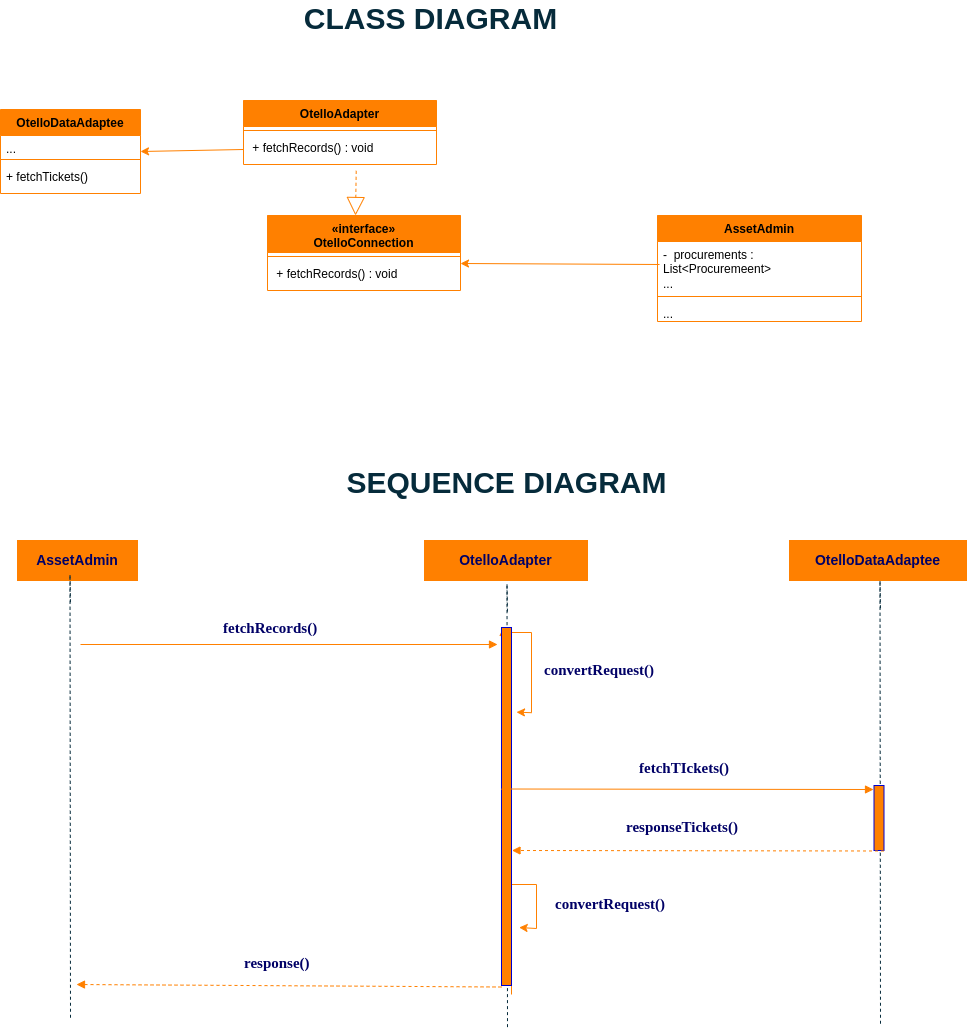

The diagram above was exported from draw.io. Its source (the exported page's mxGraphModel, read from the mxfile embedded in the PNG):
<mxGraphModel dx="1335" dy="656" grid="0" gridSize="10" guides="1" tooltips="1" connect="1" arrows="1" fold="1" page="1" pageScale="1" pageWidth="1700" pageHeight="1100" background="#FFFFFF" math="0" shadow="0">
  <root>
    <mxCell id="0" />
    <mxCell id="1" parent="0" />
    <mxCell id="0WRwnfU1kBB-oIm1ih0V-2" value="" style="endArrow=none;dashed=1;html=1;rounded=0;strokeColor=#062B3B;" edge="1" parent="1">
      <mxGeometry width="50" height="50" relative="1" as="geometry">
        <mxPoint x="912" y="1050.63" as="sourcePoint" />
        <mxPoint x="912" y="637.63" as="targetPoint" />
        <Array as="points">
          <mxPoint x="911.5" y="607.38" />
        </Array>
      </mxGeometry>
    </mxCell>
    <mxCell id="YW9otVwgswSUnW8WsxYn-1" value="&lt;font color=&quot;#000066&quot;&gt;&lt;span style=&quot;font-size: 14px;&quot;&gt;&lt;b&gt;AssetAdmin&lt;/b&gt;&lt;/span&gt;&lt;/font&gt;" style="rounded=0;whiteSpace=wrap;html=1;strokeColor=#FF8000;fillColor=#FF8000;" parent="1" vertex="1">
      <mxGeometry x="422" y="564" width="120" height="40" as="geometry" />
    </mxCell>
    <mxCell id="YW9otVwgswSUnW8WsxYn-3" value="" style="html=1;verticalAlign=bottom;endArrow=block;strokeColor=#FF8000;fontFamily=Tahoma;fontSize=10;fontColor=#000066;" parent="1" edge="1">
      <mxGeometry relative="1" as="geometry">
        <mxPoint x="485" y="668" as="sourcePoint" />
        <mxPoint x="902" y="668" as="targetPoint" />
        <mxPoint as="offset" />
      </mxGeometry>
    </mxCell>
    <mxCell id="YW9otVwgswSUnW8WsxYn-4" value="&lt;font color=&quot;#000066&quot;&gt;&lt;span style=&quot;font-size: 14px;&quot;&gt;&lt;b&gt;OtelloAdapter&lt;/b&gt;&lt;/span&gt;&lt;/font&gt;" style="rounded=0;whiteSpace=wrap;html=1;strokeColor=#FF8000;fillColor=#FF8000;" parent="1" vertex="1">
      <mxGeometry x="829" y="564" width="163" height="40" as="geometry" />
    </mxCell>
    <mxCell id="YW9otVwgswSUnW8WsxYn-12" value="&lt;font color=&quot;#000066&quot;&gt;&lt;span style=&quot;font-size: 14px;&quot;&gt;&lt;b&gt;OtelloDataAdaptee&lt;/b&gt;&lt;/span&gt;&lt;/font&gt;" style="rounded=0;whiteSpace=wrap;html=1;strokeColor=#FF8000;fillColor=#FF8000;" parent="1" vertex="1">
      <mxGeometry x="1194" y="564" width="177" height="40" as="geometry" />
    </mxCell>
    <mxCell id="YW9otVwgswSUnW8WsxYn-19" value="&lt;font color=&quot;#062b3b&quot; style=&quot;font-size: 30px;&quot;&gt;&lt;span&gt;CLASS DIAGRAM&lt;/span&gt;&lt;/font&gt;" style="text;strokeColor=none;align=center;fillColor=none;html=1;verticalAlign=middle;whiteSpace=wrap;rounded=0;fontStyle=1" parent="1" vertex="1">
      <mxGeometry x="636" y="27" width="399" height="30" as="geometry" />
    </mxCell>
    <mxCell id="YW9otVwgswSUnW8WsxYn-20" value="&lt;font color=&quot;#062b3b&quot;&gt;&lt;span style=&quot;font-size: 30px;&quot;&gt;&lt;b&gt;SEQUENCE DIAGRAM&lt;/b&gt;&lt;/span&gt;&lt;/font&gt;" style="text;strokeColor=none;align=center;fillColor=none;html=1;verticalAlign=middle;whiteSpace=wrap;rounded=0;" parent="1" vertex="1">
      <mxGeometry x="711.5" y="491" width="399" height="30" as="geometry" />
    </mxCell>
    <mxCell id="J6iz8EIK3DQqZ-VSCglq-13" value="" style="html=1;verticalAlign=bottom;endArrow=block;strokeColor=#FF8000;fontFamily=Tahoma;fontSize=10;fontColor=#000066;dashed=1;" parent="1" target="J6iz8EIK3DQqZ-VSCglq-14" edge="1">
      <mxGeometry x="0.0015" relative="1" as="geometry">
        <mxPoint x="908" y="683" as="sourcePoint" />
        <mxPoint x="674.5" y="683" as="targetPoint" />
        <mxPoint as="offset" />
      </mxGeometry>
    </mxCell>
    <mxCell id="0WRwnfU1kBB-oIm1ih0V-4" style="edgeStyle=orthogonalEdgeStyle;rounded=0;orthogonalLoop=1;jettySize=auto;html=1;curved=0;exitX=1;exitY=0;exitDx=0;exitDy=5;exitPerimeter=0;strokeColor=#FF8000;" edge="1" parent="1" source="J6iz8EIK3DQqZ-VSCglq-14">
      <mxGeometry relative="1" as="geometry">
        <mxPoint x="921" y="735.6666259765625" as="targetPoint" />
      </mxGeometry>
    </mxCell>
    <mxCell id="0WRwnfU1kBB-oIm1ih0V-8" style="edgeStyle=orthogonalEdgeStyle;rounded=0;orthogonalLoop=1;jettySize=auto;html=1;curved=0;exitX=1;exitY=1;exitDx=0;exitDy=-5;exitPerimeter=0;strokeColor=#FF8000;" edge="1" parent="1">
      <mxGeometry relative="1" as="geometry">
        <mxPoint x="923.6666870117188" y="950.9999694824219" as="targetPoint" />
        <mxPoint x="916" y="1018" as="sourcePoint" />
        <Array as="points">
          <mxPoint x="916" y="908" />
          <mxPoint x="941" y="908" />
          <mxPoint x="941" y="952" />
        </Array>
      </mxGeometry>
    </mxCell>
    <mxCell id="J6iz8EIK3DQqZ-VSCglq-14" value="" style="html=1;points=[[0,0,0,0,5],[0,1,0,0,-5],[1,0,0,0,5],[1,1,0,0,-5]];perimeter=orthogonalPerimeter;outlineConnect=0;targetShapes=umlLifeline;portConstraint=eastwest;newEdgeStyle={&quot;curved&quot;:0,&quot;rounded&quot;:0};strokeColor=#0000CC;fillColor=#FF8000;" parent="1" vertex="1">
      <mxGeometry x="906" y="651" width="10" height="358" as="geometry" />
    </mxCell>
    <mxCell id="J6iz8EIK3DQqZ-VSCglq-17" value="&lt;div style=&quot;text-align: center;&quot;&gt;&lt;font face=&quot;Tahoma&quot; color=&quot;#000066&quot;&gt;&lt;span style=&quot;font-size: 15px; background-color: rgb(255, 255, 255);&quot;&gt;&lt;b&gt;fetchRecords()&lt;/b&gt;&lt;/span&gt;&lt;/font&gt;&lt;/div&gt;" style="text;whiteSpace=wrap;html=1;" parent="1" vertex="1">
      <mxGeometry x="626" y="636" width="190.5" height="36" as="geometry" />
    </mxCell>
    <mxCell id="E61TxmANiJ6UPb0nI3NF-1" value="AssetAdmin" style="swimlane;fontStyle=1;align=center;verticalAlign=top;childLayout=stackLayout;horizontal=1;startSize=26;horizontalStack=0;resizeParent=1;resizeParentMax=0;resizeLast=0;collapsible=1;marginBottom=0;whiteSpace=wrap;html=1;fillColor=#ff8000;strokeColor=#ff8000;" parent="1" vertex="1">
      <mxGeometry x="1062" y="239" width="204" height="106" as="geometry" />
    </mxCell>
    <mxCell id="E61TxmANiJ6UPb0nI3NF-2" value="-&amp;nbsp; procurements : List&amp;lt;Procuremeent&amp;gt;&lt;br&gt;..." style="text;strokeColor=none;fillColor=none;align=left;verticalAlign=top;spacingLeft=4;spacingRight=4;overflow=hidden;rotatable=0;points=[[0,0.5],[1,0.5]];portConstraint=eastwest;whiteSpace=wrap;html=1;rounded=0;" parent="E61TxmANiJ6UPb0nI3NF-1" vertex="1">
      <mxGeometry y="26" width="204" height="51" as="geometry" />
    </mxCell>
    <mxCell id="E61TxmANiJ6UPb0nI3NF-3" value="" style="line;strokeWidth=1;fillColor=none;align=left;verticalAlign=middle;spacingTop=-1;spacingLeft=3;spacingRight=3;rotatable=0;labelPosition=right;points=[];portConstraint=eastwest;strokeColor=#ff8000;" parent="E61TxmANiJ6UPb0nI3NF-1" vertex="1">
      <mxGeometry y="77" width="204" height="8" as="geometry" />
    </mxCell>
    <mxCell id="E61TxmANiJ6UPb0nI3NF-4" value="..." style="text;strokeColor=none;fillColor=none;align=left;verticalAlign=top;spacingLeft=4;spacingRight=4;overflow=hidden;rotatable=0;points=[[0,0.5],[1,0.5]];portConstraint=eastwest;whiteSpace=wrap;html=1;rounded=0;" parent="E61TxmANiJ6UPb0nI3NF-1" vertex="1">
      <mxGeometry y="85" width="204" height="21" as="geometry" />
    </mxCell>
    <mxCell id="E61TxmANiJ6UPb0nI3NF-5" value="«interface»&lt;br style=&quot;border-color: var(--border-color);&quot;&gt;OtelloConnection" style="swimlane;fontStyle=1;align=center;verticalAlign=top;childLayout=stackLayout;horizontal=1;startSize=37;horizontalStack=0;resizeParent=1;resizeParentMax=0;resizeLast=0;collapsible=1;marginBottom=0;whiteSpace=wrap;html=1;fillColor=#ff8000;strokeColor=#ff8000;" parent="1" vertex="1">
      <mxGeometry x="672" y="239" width="193" height="75" as="geometry" />
    </mxCell>
    <mxCell id="E61TxmANiJ6UPb0nI3NF-6" value="" style="line;strokeWidth=1;fillColor=none;align=left;verticalAlign=middle;spacingTop=-1;spacingLeft=3;spacingRight=3;rotatable=0;labelPosition=right;points=[];portConstraint=eastwest;strokeColor=#ff8000;" parent="E61TxmANiJ6UPb0nI3NF-5" vertex="1">
      <mxGeometry y="37" width="193" height="8" as="geometry" />
    </mxCell>
    <mxCell id="E61TxmANiJ6UPb0nI3NF-7" value="&amp;nbsp;+ fetchRecords() : void" style="text;strokeColor=none;fillColor=none;align=left;verticalAlign=top;spacingLeft=4;spacingRight=4;overflow=hidden;rotatable=0;points=[[0,0.5],[1,0.5]];portConstraint=eastwest;whiteSpace=wrap;html=1;rounded=0;" parent="E61TxmANiJ6UPb0nI3NF-5" vertex="1">
      <mxGeometry y="45" width="193" height="30" as="geometry" />
    </mxCell>
    <mxCell id="E61TxmANiJ6UPb0nI3NF-8" value="OtelloAdapter" style="swimlane;fontStyle=1;align=center;verticalAlign=top;childLayout=stackLayout;horizontal=1;startSize=26;horizontalStack=0;resizeParent=1;resizeParentMax=0;resizeLast=0;collapsible=1;marginBottom=0;whiteSpace=wrap;html=1;fillColor=#ff8000;strokeColor=#ff8000;" parent="1" vertex="1">
      <mxGeometry x="648" y="124" width="193" height="64" as="geometry" />
    </mxCell>
    <mxCell id="E61TxmANiJ6UPb0nI3NF-9" value="" style="line;strokeWidth=1;fillColor=none;align=left;verticalAlign=middle;spacingTop=-1;spacingLeft=3;spacingRight=3;rotatable=0;labelPosition=right;points=[];portConstraint=eastwest;strokeColor=#ff8000;" parent="E61TxmANiJ6UPb0nI3NF-8" vertex="1">
      <mxGeometry y="26" width="193" height="8" as="geometry" />
    </mxCell>
    <mxCell id="E61TxmANiJ6UPb0nI3NF-10" value="&amp;nbsp;+ fetchRecords() : void" style="text;strokeColor=none;fillColor=none;align=left;verticalAlign=top;spacingLeft=4;spacingRight=4;overflow=hidden;rotatable=0;points=[[0,0.5],[1,0.5]];portConstraint=eastwest;whiteSpace=wrap;html=1;rounded=0;" parent="E61TxmANiJ6UPb0nI3NF-8" vertex="1">
      <mxGeometry y="34" width="193" height="30" as="geometry" />
    </mxCell>
    <mxCell id="E61TxmANiJ6UPb0nI3NF-11" value="" style="endArrow=classic;html=1;rounded=0;strokeColor=#ff8000;entryX=1;entryY=0.5;entryDx=0;entryDy=0;exitX=0.01;exitY=0.686;exitDx=0;exitDy=0;exitPerimeter=0;" parent="1" edge="1">
      <mxGeometry width="50" height="50" relative="1" as="geometry">
        <mxPoint x="1064.04" y="287.986" as="sourcePoint" />
        <mxPoint x="865" y="287" as="targetPoint" />
      </mxGeometry>
    </mxCell>
    <mxCell id="E61TxmANiJ6UPb0nI3NF-12" value="" style="endArrow=block;endSize=16;endFill=0;html=1;strokeColor=#FF8000;fontSize=13;fontColor=#000066;dashed=1;exitX=0.584;exitY=1.211;exitDx=0;exitDy=0;entryX=0.456;entryY=0;entryDx=0;entryDy=0;entryPerimeter=0;exitPerimeter=0;" parent="1" source="E61TxmANiJ6UPb0nI3NF-10" target="E61TxmANiJ6UPb0nI3NF-5" edge="1">
      <mxGeometry width="160" relative="1" as="geometry">
        <mxPoint x="494" y="289" as="sourcePoint" />
        <mxPoint x="621" y="238" as="targetPoint" />
      </mxGeometry>
    </mxCell>
    <mxCell id="E61TxmANiJ6UPb0nI3NF-13" value="OtelloDataAdaptee" style="swimlane;fontStyle=1;align=center;verticalAlign=top;childLayout=stackLayout;horizontal=1;startSize=26;horizontalStack=0;resizeParent=1;resizeParentMax=0;resizeLast=0;collapsible=1;marginBottom=0;whiteSpace=wrap;html=1;fillColor=#ff8000;strokeColor=#ff8000;" parent="1" vertex="1">
      <mxGeometry x="405" y="133" width="140" height="84" as="geometry" />
    </mxCell>
    <mxCell id="E61TxmANiJ6UPb0nI3NF-14" value="..." style="text;strokeColor=none;fillColor=none;align=left;verticalAlign=top;spacingLeft=4;spacingRight=4;overflow=hidden;rotatable=0;points=[[0,0.5],[1,0.5]];portConstraint=eastwest;whiteSpace=wrap;html=1;rounded=0;" parent="E61TxmANiJ6UPb0nI3NF-13" vertex="1">
      <mxGeometry y="26" width="140" height="20" as="geometry" />
    </mxCell>
    <mxCell id="E61TxmANiJ6UPb0nI3NF-15" value="" style="line;strokeWidth=1;fillColor=none;align=left;verticalAlign=middle;spacingTop=-1;spacingLeft=3;spacingRight=3;rotatable=0;labelPosition=right;points=[];portConstraint=eastwest;strokeColor=#ff8000;" parent="E61TxmANiJ6UPb0nI3NF-13" vertex="1">
      <mxGeometry y="46" width="140" height="8" as="geometry" />
    </mxCell>
    <mxCell id="E61TxmANiJ6UPb0nI3NF-16" value="+ fetchTickets()" style="text;strokeColor=none;fillColor=none;align=left;verticalAlign=top;spacingLeft=4;spacingRight=4;overflow=hidden;rotatable=0;points=[[0,0.5],[1,0.5]];portConstraint=eastwest;whiteSpace=wrap;html=1;rounded=0;" parent="E61TxmANiJ6UPb0nI3NF-13" vertex="1">
      <mxGeometry y="54" width="140" height="30" as="geometry" />
    </mxCell>
    <mxCell id="E61TxmANiJ6UPb0nI3NF-17" value="" style="endArrow=classic;html=1;rounded=0;strokeColor=#ff8000;entryX=1;entryY=0.5;entryDx=0;entryDy=0;exitX=0;exitY=0.5;exitDx=0;exitDy=0;" parent="1" source="E61TxmANiJ6UPb0nI3NF-10" target="E61TxmANiJ6UPb0nI3NF-13" edge="1">
      <mxGeometry width="50" height="50" relative="1" as="geometry">
        <mxPoint x="1031" y="377" as="sourcePoint" />
        <mxPoint x="875" y="309" as="targetPoint" />
      </mxGeometry>
    </mxCell>
    <mxCell id="0WRwnfU1kBB-oIm1ih0V-1" value="" style="endArrow=none;dashed=1;html=1;rounded=0;strokeColor=#062B3B;" edge="1" parent="1">
      <mxGeometry width="50" height="50" relative="1" as="geometry">
        <mxPoint x="1285" y="1047.25" as="sourcePoint" />
        <mxPoint x="1285" y="634.25" as="targetPoint" />
        <Array as="points">
          <mxPoint x="1284.5" y="604" />
        </Array>
      </mxGeometry>
    </mxCell>
    <mxCell id="0WRwnfU1kBB-oIm1ih0V-3" value="" style="endArrow=none;dashed=1;html=1;rounded=0;strokeColor=#062B3B;" edge="1" parent="1">
      <mxGeometry width="50" height="50" relative="1" as="geometry">
        <mxPoint x="475" y="1041.25" as="sourcePoint" />
        <mxPoint x="475" y="628.25" as="targetPoint" />
        <Array as="points">
          <mxPoint x="474.5" y="598" />
        </Array>
      </mxGeometry>
    </mxCell>
    <mxCell id="0WRwnfU1kBB-oIm1ih0V-5" value="&lt;div style=&quot;text-align: center;&quot;&gt;&lt;font face=&quot;Tahoma&quot; color=&quot;#000066&quot;&gt;&lt;span style=&quot;font-size: 15px; background-color: rgb(255, 255, 255);&quot;&gt;&lt;b&gt;convertRequest()&lt;/b&gt;&lt;/span&gt;&lt;/font&gt;&lt;/div&gt;" style="text;whiteSpace=wrap;html=1;" vertex="1" parent="1">
      <mxGeometry x="947" y="678" width="190.5" height="36" as="geometry" />
    </mxCell>
    <mxCell id="sjJVUV6j-mpImfqLe9KT-26" value="" style="html=1;points=[[0,0,0,0,5],[0,1,0,0,-5],[1,0,0,0,5],[1,1,0,0,-5]];perimeter=orthogonalPerimeter;outlineConnect=0;targetShapes=umlLifeline;portConstraint=eastwest;newEdgeStyle={&quot;curved&quot;:0,&quot;rounded&quot;:0};strokeColor=#0000CC;fillColor=#FF8000;" parent="1" vertex="1">
      <mxGeometry x="1278.5" y="809" width="10" height="65" as="geometry" />
    </mxCell>
    <mxCell id="0WRwnfU1kBB-oIm1ih0V-6" value="" style="html=1;verticalAlign=bottom;endArrow=block;strokeColor=#FF8000;fontFamily=Tahoma;fontSize=10;fontColor=#000066;" edge="1" parent="1">
      <mxGeometry relative="1" as="geometry">
        <mxPoint x="906" y="812.5" as="sourcePoint" />
        <mxPoint x="1278" y="813" as="targetPoint" />
        <mxPoint as="offset" />
      </mxGeometry>
    </mxCell>
    <mxCell id="0WRwnfU1kBB-oIm1ih0V-7" value="&lt;div style=&quot;text-align: center;&quot;&gt;&lt;font face=&quot;Tahoma&quot; color=&quot;#000066&quot;&gt;&lt;span style=&quot;font-size: 15px; background-color: rgb(255, 255, 255);&quot;&gt;&lt;b&gt;fetchTIckets()&lt;/b&gt;&lt;/span&gt;&lt;/font&gt;&lt;/div&gt;" style="text;whiteSpace=wrap;html=1;" vertex="1" parent="1">
      <mxGeometry x="1042" y="776" width="190.5" height="36" as="geometry" />
    </mxCell>
    <mxCell id="0WRwnfU1kBB-oIm1ih0V-10" value="" style="html=1;verticalAlign=bottom;endArrow=block;strokeColor=#FF8000;fontFamily=Tahoma;fontSize=10;fontColor=#000066;dashed=1;" edge="1" parent="1">
      <mxGeometry relative="1" as="geometry">
        <mxPoint x="1288.5" y="874.5" as="sourcePoint" />
        <mxPoint x="916.5" y="874" as="targetPoint" />
        <mxPoint as="offset" />
      </mxGeometry>
    </mxCell>
    <mxCell id="0WRwnfU1kBB-oIm1ih0V-11" value="&lt;div style=&quot;text-align: center;&quot;&gt;&lt;font face=&quot;Tahoma&quot; color=&quot;#000066&quot;&gt;&lt;span style=&quot;font-size: 15px; background-color: rgb(255, 255, 255);&quot;&gt;&lt;b&gt;responseTickets()&lt;/b&gt;&lt;/span&gt;&lt;/font&gt;&lt;/div&gt;" style="text;whiteSpace=wrap;html=1;" vertex="1" parent="1">
      <mxGeometry x="1029" y="835" width="190.5" height="36" as="geometry" />
    </mxCell>
    <mxCell id="0WRwnfU1kBB-oIm1ih0V-12" value="&lt;div style=&quot;text-align: center;&quot;&gt;&lt;font face=&quot;Tahoma&quot; color=&quot;#000066&quot;&gt;&lt;span style=&quot;font-size: 15px; background-color: rgb(255, 255, 255);&quot;&gt;&lt;b&gt;convertRequest()&lt;/b&gt;&lt;/span&gt;&lt;/font&gt;&lt;/div&gt;" style="text;whiteSpace=wrap;html=1;" vertex="1" parent="1">
      <mxGeometry x="958" y="912" width="190.5" height="36" as="geometry" />
    </mxCell>
    <mxCell id="0WRwnfU1kBB-oIm1ih0V-13" value="" style="html=1;verticalAlign=bottom;endArrow=block;strokeColor=#FF8000;fontFamily=Tahoma;fontSize=10;fontColor=#000066;dashed=1;" edge="1" parent="1">
      <mxGeometry relative="1" as="geometry">
        <mxPoint x="906" y="1010.5" as="sourcePoint" />
        <mxPoint x="481" y="1008" as="targetPoint" />
        <mxPoint as="offset" />
      </mxGeometry>
    </mxCell>
    <mxCell id="0WRwnfU1kBB-oIm1ih0V-14" value="&lt;div style=&quot;text-align: center;&quot;&gt;&lt;font face=&quot;Tahoma&quot; color=&quot;#000066&quot;&gt;&lt;span style=&quot;font-size: 15px; background-color: rgb(255, 255, 255);&quot;&gt;&lt;b&gt;response()&lt;/b&gt;&lt;/span&gt;&lt;/font&gt;&lt;/div&gt;" style="text;whiteSpace=wrap;html=1;" vertex="1" parent="1">
      <mxGeometry x="646.5" y="971" width="190.5" height="36" as="geometry" />
    </mxCell>
  </root>
</mxGraphModel>